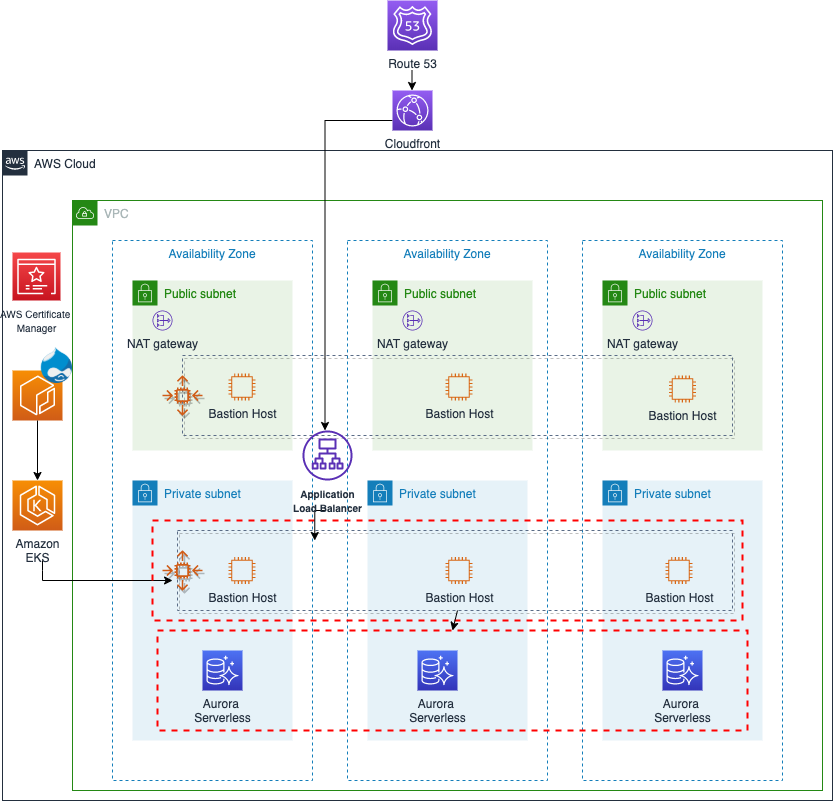

The diagram above was exported from draw.io. Its source (the exported page's mxGraphModel, read from the mxfile embedded in the PNG):
<mxGraphModel dx="2066" dy="744" grid="1" gridSize="10" guides="1" tooltips="1" connect="1" arrows="1" fold="1" page="1" pageScale="1" pageWidth="850" pageHeight="1100" math="0" shadow="0">
  <root>
    <mxCell id="0" />
    <mxCell id="1" parent="0" />
    <mxCell id="ZWnE22AQv4sUv-RIhyL4-54" value="" style="outlineConnect=0;fontColor=#232F3E;gradientColor=#F78E04;gradientDirection=north;fillColor=#D05C17;strokeColor=#ffffff;dashed=0;verticalLabelPosition=bottom;verticalAlign=top;align=center;html=1;fontSize=12;fontStyle=0;aspect=fixed;shape=mxgraph.aws4.resourceIcon;resIcon=mxgraph.aws4.ecr;shadow=0;" vertex="1" parent="1">
      <mxGeometry x="20" y="530" width="50" height="50" as="geometry" />
    </mxCell>
    <mxCell id="YrtGI81xdwzfot3onWGE-1" value="AWS Cloud" style="points=[[0,0],[0.25,0],[0.5,0],[0.75,0],[1,0],[1,0.25],[1,0.5],[1,0.75],[1,1],[0.75,1],[0.5,1],[0.25,1],[0,1],[0,0.75],[0,0.5],[0,0.25]];outlineConnect=0;gradientColor=none;html=1;whiteSpace=wrap;fontSize=12;fontStyle=0;shape=mxgraph.aws4.group;grIcon=mxgraph.aws4.group_aws_cloud_alt;strokeColor=#232F3E;fillColor=none;verticalAlign=top;align=left;spacingLeft=30;fontColor=#232F3E;dashed=0;" parent="1" vertex="1">
      <mxGeometry x="10" y="310" width="830" height="650" as="geometry" />
    </mxCell>
    <mxCell id="YrtGI81xdwzfot3onWGE-2" value="VPC" style="points=[[0,0],[0.25,0],[0.5,0],[0.75,0],[1,0],[1,0.25],[1,0.5],[1,0.75],[1,1],[0.75,1],[0.5,1],[0.25,1],[0,1],[0,0.75],[0,0.5],[0,0.25]];outlineConnect=0;gradientColor=none;html=1;whiteSpace=wrap;fontSize=12;fontStyle=0;shape=mxgraph.aws4.group;grIcon=mxgraph.aws4.group_vpc;strokeColor=#248814;fillColor=none;verticalAlign=top;align=left;spacingLeft=30;fontColor=#AAB7B8;dashed=0;" parent="1" vertex="1">
      <mxGeometry x="80" y="360" width="750" height="590" as="geometry" />
    </mxCell>
    <mxCell id="YrtGI81xdwzfot3onWGE-3" value="Availability Zone" style="fillColor=none;strokeColor=#147EBA;dashed=1;verticalAlign=top;fontStyle=0;fontColor=#147EBA;" parent="1" vertex="1">
      <mxGeometry x="120" y="400" width="200" height="540" as="geometry" />
    </mxCell>
    <mxCell id="YrtGI81xdwzfot3onWGE-4" value="Availability Zone" style="fillColor=none;strokeColor=#147EBA;dashed=1;verticalAlign=top;fontStyle=0;fontColor=#147EBA;" parent="1" vertex="1">
      <mxGeometry x="355" y="400" width="200" height="540" as="geometry" />
    </mxCell>
    <mxCell id="YrtGI81xdwzfot3onWGE-5" value="Availability Zone" style="fillColor=none;strokeColor=#147EBA;dashed=1;verticalAlign=top;fontStyle=0;fontColor=#147EBA;" parent="1" vertex="1">
      <mxGeometry x="590" y="400" width="200" height="540" as="geometry" />
    </mxCell>
    <mxCell id="YrtGI81xdwzfot3onWGE-6" value="Public subnet" style="points=[[0,0],[0.25,0],[0.5,0],[0.75,0],[1,0],[1,0.25],[1,0.5],[1,0.75],[1,1],[0.75,1],[0.5,1],[0.25,1],[0,1],[0,0.75],[0,0.5],[0,0.25]];outlineConnect=0;gradientColor=none;html=1;whiteSpace=wrap;fontSize=12;fontStyle=0;shape=mxgraph.aws4.group;grIcon=mxgraph.aws4.group_security_group;grStroke=0;strokeColor=#248814;fillColor=#E9F3E6;verticalAlign=top;align=left;spacingLeft=30;fontColor=#248814;dashed=0;" parent="1" vertex="1">
      <mxGeometry x="140" y="440" width="160" height="170" as="geometry" />
    </mxCell>
    <mxCell id="YrtGI81xdwzfot3onWGE-7" value="Public subnet" style="points=[[0,0],[0.25,0],[0.5,0],[0.75,0],[1,0],[1,0.25],[1,0.5],[1,0.75],[1,1],[0.75,1],[0.5,1],[0.25,1],[0,1],[0,0.75],[0,0.5],[0,0.25]];outlineConnect=0;gradientColor=none;html=1;whiteSpace=wrap;fontSize=12;fontStyle=0;shape=mxgraph.aws4.group;grIcon=mxgraph.aws4.group_security_group;grStroke=0;strokeColor=#248814;fillColor=#E9F3E6;verticalAlign=top;align=left;spacingLeft=30;fontColor=#248814;dashed=0;" parent="1" vertex="1">
      <mxGeometry x="380" y="440" width="160" height="170" as="geometry" />
    </mxCell>
    <mxCell id="YrtGI81xdwzfot3onWGE-8" value="Public subnet" style="points=[[0,0],[0.25,0],[0.5,0],[0.75,0],[1,0],[1,0.25],[1,0.5],[1,0.75],[1,1],[0.75,1],[0.5,1],[0.25,1],[0,1],[0,0.75],[0,0.5],[0,0.25]];outlineConnect=0;gradientColor=none;html=1;whiteSpace=wrap;fontSize=12;fontStyle=0;shape=mxgraph.aws4.group;grIcon=mxgraph.aws4.group_security_group;grStroke=0;strokeColor=#248814;fillColor=#E9F3E6;verticalAlign=top;align=left;spacingLeft=30;fontColor=#248814;dashed=0;" parent="1" vertex="1">
      <mxGeometry x="610" y="440" width="160" height="170" as="geometry" />
    </mxCell>
    <mxCell id="YrtGI81xdwzfot3onWGE-9" value="Private subnet" style="points=[[0,0],[0.25,0],[0.5,0],[0.75,0],[1,0],[1,0.25],[1,0.5],[1,0.75],[1,1],[0.75,1],[0.5,1],[0.25,1],[0,1],[0,0.75],[0,0.5],[0,0.25]];outlineConnect=0;gradientColor=none;html=1;whiteSpace=wrap;fontSize=12;fontStyle=0;shape=mxgraph.aws4.group;grIcon=mxgraph.aws4.group_security_group;grStroke=0;strokeColor=#147EBA;fillColor=#E6F2F8;verticalAlign=top;align=left;spacingLeft=30;fontColor=#147EBA;dashed=0;" parent="1" vertex="1">
      <mxGeometry x="140" y="640" width="160" height="260" as="geometry" />
    </mxCell>
    <mxCell id="YrtGI81xdwzfot3onWGE-10" value="Private subnet" style="points=[[0,0],[0.25,0],[0.5,0],[0.75,0],[1,0],[1,0.25],[1,0.5],[1,0.75],[1,1],[0.75,1],[0.5,1],[0.25,1],[0,1],[0,0.75],[0,0.5],[0,0.25]];outlineConnect=0;gradientColor=none;html=1;whiteSpace=wrap;fontSize=12;fontStyle=0;shape=mxgraph.aws4.group;grIcon=mxgraph.aws4.group_security_group;grStroke=0;strokeColor=#147EBA;fillColor=#E6F2F8;verticalAlign=top;align=left;spacingLeft=30;fontColor=#147EBA;dashed=0;" parent="1" vertex="1">
      <mxGeometry x="375" y="640" width="160" height="260" as="geometry" />
    </mxCell>
    <mxCell id="YrtGI81xdwzfot3onWGE-11" value="Private subnet" style="points=[[0,0],[0.25,0],[0.5,0],[0.75,0],[1,0],[1,0.25],[1,0.5],[1,0.75],[1,1],[0.75,1],[0.5,1],[0.25,1],[0,1],[0,0.75],[0,0.5],[0,0.25]];outlineConnect=0;gradientColor=none;html=1;whiteSpace=wrap;fontSize=12;fontStyle=0;shape=mxgraph.aws4.group;grIcon=mxgraph.aws4.group_security_group;grStroke=0;strokeColor=#147EBA;fillColor=#E6F2F8;verticalAlign=top;align=left;spacingLeft=30;fontColor=#147EBA;dashed=0;" parent="1" vertex="1">
      <mxGeometry x="610" y="640" width="160" height="260" as="geometry" />
    </mxCell>
    <mxCell id="_69fLvLqYb3D022ODWVV-1" value="NAT gateway" style="outlineConnect=0;fontColor=#232F3E;gradientColor=none;fillColor=#5A30B5;strokeColor=none;dashed=0;verticalLabelPosition=bottom;verticalAlign=top;align=center;html=1;fontSize=12;fontStyle=0;aspect=fixed;pointerEvents=1;shape=mxgraph.aws4.nat_gateway;" parent="1" vertex="1">
      <mxGeometry x="160" y="470" width="20" height="20" as="geometry" />
    </mxCell>
    <mxCell id="_69fLvLqYb3D022ODWVV-2" value="NAT gateway" style="outlineConnect=0;fontColor=#232F3E;gradientColor=none;fillColor=#5A30B5;strokeColor=none;dashed=0;verticalLabelPosition=bottom;verticalAlign=top;align=center;html=1;fontSize=12;fontStyle=0;aspect=fixed;pointerEvents=1;shape=mxgraph.aws4.nat_gateway;" parent="1" vertex="1">
      <mxGeometry x="410" y="470" width="20" height="20" as="geometry" />
    </mxCell>
    <mxCell id="_69fLvLqYb3D022ODWVV-3" value="NAT gateway" style="outlineConnect=0;fontColor=#232F3E;gradientColor=none;fillColor=#5A30B5;strokeColor=none;dashed=0;verticalLabelPosition=bottom;verticalAlign=top;align=center;html=1;fontSize=12;fontStyle=0;aspect=fixed;pointerEvents=1;shape=mxgraph.aws4.nat_gateway;" parent="1" vertex="1">
      <mxGeometry x="640" y="470" width="20" height="20" as="geometry" />
    </mxCell>
    <mxCell id="ZWnE22AQv4sUv-RIhyL4-32" style="edgeStyle=orthogonalEdgeStyle;rounded=0;orthogonalLoop=1;jettySize=auto;html=1;entryX=0.034;entryY=0.6;entryDx=0;entryDy=0;entryPerimeter=0;" edge="1" parent="1" target="ZWnE22AQv4sUv-RIhyL4-21">
      <mxGeometry relative="1" as="geometry">
        <mxPoint x="50" y="720" as="sourcePoint" />
        <Array as="points">
          <mxPoint x="50" y="730" />
          <mxPoint x="50" y="730" />
        </Array>
      </mxGeometry>
    </mxCell>
    <mxCell id="ZWnE22AQv4sUv-RIhyL4-31" style="edgeStyle=orthogonalEdgeStyle;rounded=0;orthogonalLoop=1;jettySize=auto;html=1;" edge="1" parent="1" source="ZWnE22AQv4sUv-RIhyL4-54">
      <mxGeometry relative="1" as="geometry">
        <mxPoint x="45" y="600" as="sourcePoint" />
        <mxPoint x="45" y="640" as="targetPoint" />
      </mxGeometry>
    </mxCell>
    <mxCell id="ZWnE22AQv4sUv-RIhyL4-1" value="" style="shape=image;verticalLabelPosition=bottom;verticalAlign=top;imageAspect=0;aspect=fixed;image=data:image/png,(base64 omitted: 16532 chars);shadow=1;" vertex="1" parent="1">
      <mxGeometry x="48.779999999999994" y="507" width="31.22" height="36" as="geometry" />
    </mxCell>
    <mxCell id="ZWnE22AQv4sUv-RIhyL4-9" value="" style="fillColor=none;strokeColor=#5A6C86;dashed=1;verticalAlign=top;fontStyle=0;fontColor=#5A6C86;shadow=1;" vertex="1" parent="1">
      <mxGeometry x="190" y="515" width="550" height="80" as="geometry" />
    </mxCell>
    <mxCell id="ZWnE22AQv4sUv-RIhyL4-8" value="" style="outlineConnect=0;fontColor=#232F3E;gradientColor=none;fillColor=#D05C17;strokeColor=none;dashed=0;verticalLabelPosition=bottom;verticalAlign=top;align=center;html=1;fontSize=12;fontStyle=0;aspect=fixed;pointerEvents=1;shape=mxgraph.aws4.auto_scaling2;shadow=1;" vertex="1" parent="1">
      <mxGeometry x="170" y="535" width="40" height="40" as="geometry" />
    </mxCell>
    <mxCell id="ZWnE22AQv4sUv-RIhyL4-11" value="" style="fillColor=none;strokeColor=#5A6C86;dashed=1;verticalAlign=top;fontStyle=0;fontColor=#5A6C86;shadow=1;" vertex="1" parent="1">
      <mxGeometry x="185" y="690" width="555" height="80" as="geometry" />
    </mxCell>
    <mxCell id="ZWnE22AQv4sUv-RIhyL4-12" value="" style="outlineConnect=0;fontColor=#232F3E;gradientColor=none;fillColor=#D05C17;strokeColor=none;dashed=0;verticalLabelPosition=bottom;verticalAlign=top;align=center;html=1;fontSize=12;fontStyle=0;aspect=fixed;pointerEvents=1;shape=mxgraph.aws4.auto_scaling2;shadow=1;" vertex="1" parent="1">
      <mxGeometry x="170" y="710" width="40" height="40" as="geometry" />
    </mxCell>
    <mxCell id="ZWnE22AQv4sUv-RIhyL4-21" value="" style="fontStyle=0;verticalAlign=top;align=center;spacingTop=-2;fillColor=none;rounded=0;whiteSpace=wrap;html=1;strokeColor=#FF0000;strokeWidth=2;dashed=1;container=1;collapsible=0;shadow=0;" vertex="1" parent="1">
      <mxGeometry x="160" y="680" width="590" height="100" as="geometry" />
    </mxCell>
    <mxCell id="ZWnE22AQv4sUv-RIhyL4-22" value="" style="fontStyle=0;verticalAlign=top;align=center;spacingTop=-2;fillColor=none;rounded=0;whiteSpace=wrap;html=1;strokeColor=#FF0000;strokeWidth=2;dashed=1;container=1;collapsible=0;shadow=0;" vertex="1" parent="1">
      <mxGeometry x="165" y="790" width="590" height="100" as="geometry" />
    </mxCell>
    <mxCell id="ZWnE22AQv4sUv-RIhyL4-30" value="" style="edgeStyle=orthogonalEdgeStyle;rounded=0;orthogonalLoop=1;jettySize=auto;html=1;" edge="1" parent="1">
      <mxGeometry relative="1" as="geometry">
        <mxPoint x="419.5" y="230" as="sourcePoint" />
        <mxPoint x="419.5" y="250" as="targetPoint" />
      </mxGeometry>
    </mxCell>
    <mxCell id="ZWnE22AQv4sUv-RIhyL4-35" style="edgeStyle=orthogonalEdgeStyle;rounded=0;orthogonalLoop=1;jettySize=auto;html=1;" edge="1" parent="1">
      <mxGeometry relative="1" as="geometry">
        <mxPoint x="400" y="280" as="sourcePoint" />
        <mxPoint x="332.5" y="590" as="targetPoint" />
      </mxGeometry>
    </mxCell>
    <mxCell id="ZWnE22AQv4sUv-RIhyL4-36" style="edgeStyle=orthogonalEdgeStyle;rounded=0;orthogonalLoop=1;jettySize=auto;html=1;entryX=0.275;entryY=0.2;entryDx=0;entryDy=0;entryPerimeter=0;" edge="1" parent="1" target="ZWnE22AQv4sUv-RIhyL4-21">
      <mxGeometry relative="1" as="geometry">
        <mxPoint x="332.5" y="670" as="sourcePoint" />
      </mxGeometry>
    </mxCell>
    <mxCell id="ZWnE22AQv4sUv-RIhyL4-34" value="" style="endArrow=classic;html=1;entryX=0.5;entryY=0;entryDx=0;entryDy=0;" edge="1" parent="1" target="ZWnE22AQv4sUv-RIhyL4-22">
      <mxGeometry width="50" height="50" relative="1" as="geometry">
        <mxPoint x="465" y="770" as="sourcePoint" />
        <mxPoint x="450" y="550" as="targetPoint" />
      </mxGeometry>
    </mxCell>
    <mxCell id="ZWnE22AQv4sUv-RIhyL4-38" value="Cloudfront&lt;br&gt;" style="outlineConnect=0;fontColor=#232F3E;gradientColor=#945DF2;gradientDirection=north;fillColor=#5A30B5;strokeColor=#ffffff;dashed=0;verticalLabelPosition=bottom;verticalAlign=top;align=center;html=1;fontSize=12;fontStyle=0;aspect=fixed;shape=mxgraph.aws4.resourceIcon;resIcon=mxgraph.aws4.cloudfront;shadow=0;" vertex="1" parent="1">
      <mxGeometry x="400" y="250" width="40" height="40" as="geometry" />
    </mxCell>
    <mxCell id="ZWnE22AQv4sUv-RIhyL4-40" value="Route 53" style="outlineConnect=0;fontColor=#232F3E;gradientColor=#945DF2;gradientDirection=north;fillColor=#5A30B5;strokeColor=#ffffff;dashed=0;verticalLabelPosition=bottom;verticalAlign=top;align=center;html=1;fontSize=12;fontStyle=0;aspect=fixed;shape=mxgraph.aws4.resourceIcon;resIcon=mxgraph.aws4.route_53;shadow=0;" vertex="1" parent="1">
      <mxGeometry x="395" y="160" width="50" height="50" as="geometry" />
    </mxCell>
    <mxCell id="ZWnE22AQv4sUv-RIhyL4-41" value="&lt;font style=&quot;font-size: 10px&quot;&gt;&lt;b&gt;Application&lt;br&gt;Load Balancer&lt;/b&gt;&lt;/font&gt;" style="outlineConnect=0;fontColor=#232F3E;gradientColor=none;fillColor=#5A30B5;strokeColor=none;dashed=0;verticalLabelPosition=bottom;verticalAlign=top;align=center;html=1;fontSize=12;fontStyle=0;aspect=fixed;pointerEvents=1;shape=mxgraph.aws4.application_load_balancer;shadow=0;" vertex="1" parent="1">
      <mxGeometry x="310" y="590" width="50" height="50" as="geometry" />
    </mxCell>
    <mxCell id="ZWnE22AQv4sUv-RIhyL4-43" value="Aurora&amp;nbsp;&lt;br&gt;Serverless" style="outlineConnect=0;fontColor=#232F3E;gradientColor=#4D72F3;gradientDirection=north;fillColor=#3334B9;strokeColor=#ffffff;dashed=0;verticalLabelPosition=bottom;verticalAlign=top;align=center;html=1;fontSize=12;fontStyle=0;aspect=fixed;shape=mxgraph.aws4.resourceIcon;resIcon=mxgraph.aws4.aurora;shadow=0;" vertex="1" parent="1">
      <mxGeometry x="210" y="810" width="40" height="40" as="geometry" />
    </mxCell>
    <mxCell id="ZWnE22AQv4sUv-RIhyL4-44" value="Aurora&amp;nbsp;&lt;br&gt;Serverless" style="outlineConnect=0;fontColor=#232F3E;gradientColor=#4D72F3;gradientDirection=north;fillColor=#3334B9;strokeColor=#ffffff;dashed=0;verticalLabelPosition=bottom;verticalAlign=top;align=center;html=1;fontSize=12;fontStyle=0;aspect=fixed;shape=mxgraph.aws4.resourceIcon;resIcon=mxgraph.aws4.aurora;shadow=0;" vertex="1" parent="1">
      <mxGeometry x="425" y="810" width="40" height="40" as="geometry" />
    </mxCell>
    <mxCell id="ZWnE22AQv4sUv-RIhyL4-45" value="Aurora&amp;nbsp;&lt;br&gt;Serverless" style="outlineConnect=0;fontColor=#232F3E;gradientColor=#4D72F3;gradientDirection=north;fillColor=#3334B9;strokeColor=#ffffff;dashed=0;verticalLabelPosition=bottom;verticalAlign=top;align=center;html=1;fontSize=12;fontStyle=0;aspect=fixed;shape=mxgraph.aws4.resourceIcon;resIcon=mxgraph.aws4.aurora;shadow=0;" vertex="1" parent="1">
      <mxGeometry x="670" y="810" width="40" height="40" as="geometry" />
    </mxCell>
    <mxCell id="ZWnE22AQv4sUv-RIhyL4-46" value="Bastion Host" style="outlineConnect=0;fontColor=#232F3E;gradientColor=none;fillColor=#D86613;strokeColor=none;dashed=0;verticalLabelPosition=bottom;verticalAlign=top;align=center;html=1;fontSize=12;fontStyle=0;aspect=fixed;pointerEvents=1;shape=mxgraph.aws4.instance2;shadow=0;" vertex="1" parent="1">
      <mxGeometry x="236" y="533" width="27" height="27" as="geometry" />
    </mxCell>
    <mxCell id="ZWnE22AQv4sUv-RIhyL4-47" value="Bastion Host" style="outlineConnect=0;fontColor=#232F3E;gradientColor=none;fillColor=#D86613;strokeColor=none;dashed=0;verticalLabelPosition=bottom;verticalAlign=top;align=center;html=1;fontSize=12;fontStyle=0;aspect=fixed;pointerEvents=1;shape=mxgraph.aws4.instance2;shadow=0;" vertex="1" parent="1">
      <mxGeometry x="453" y="533" width="27" height="27" as="geometry" />
    </mxCell>
    <mxCell id="ZWnE22AQv4sUv-RIhyL4-48" value="Bastion Host" style="outlineConnect=0;fontColor=#232F3E;gradientColor=none;fillColor=#D86613;strokeColor=none;dashed=0;verticalLabelPosition=bottom;verticalAlign=top;align=center;html=1;fontSize=12;fontStyle=0;aspect=fixed;pointerEvents=1;shape=mxgraph.aws4.instance2;shadow=0;" vertex="1" parent="1">
      <mxGeometry x="676.5" y="535" width="27" height="27" as="geometry" />
    </mxCell>
    <mxCell id="ZWnE22AQv4sUv-RIhyL4-49" value="Bastion Host" style="outlineConnect=0;fontColor=#232F3E;gradientColor=none;fillColor=#D86613;strokeColor=none;dashed=0;verticalLabelPosition=bottom;verticalAlign=top;align=center;html=1;fontSize=12;fontStyle=0;aspect=fixed;pointerEvents=1;shape=mxgraph.aws4.instance2;shadow=0;" vertex="1" parent="1">
      <mxGeometry x="236" y="716.5" width="27" height="27" as="geometry" />
    </mxCell>
    <mxCell id="ZWnE22AQv4sUv-RIhyL4-50" value="Bastion Host" style="outlineConnect=0;fontColor=#232F3E;gradientColor=none;fillColor=#D86613;strokeColor=none;dashed=0;verticalLabelPosition=bottom;verticalAlign=top;align=center;html=1;fontSize=12;fontStyle=0;aspect=fixed;pointerEvents=1;shape=mxgraph.aws4.instance2;shadow=0;" vertex="1" parent="1">
      <mxGeometry x="453" y="716.5" width="27" height="27" as="geometry" />
    </mxCell>
    <mxCell id="ZWnE22AQv4sUv-RIhyL4-51" value="Bastion Host" style="outlineConnect=0;fontColor=#232F3E;gradientColor=none;fillColor=#D86613;strokeColor=none;dashed=0;verticalLabelPosition=bottom;verticalAlign=top;align=center;html=1;fontSize=12;fontStyle=0;aspect=fixed;pointerEvents=1;shape=mxgraph.aws4.instance2;shadow=0;" vertex="1" parent="1">
      <mxGeometry x="673" y="716.5" width="27" height="27" as="geometry" />
    </mxCell>
    <mxCell id="ZWnE22AQv4sUv-RIhyL4-53" value="Amazon&lt;br&gt;EKS" style="outlineConnect=0;fontColor=#232F3E;gradientColor=#F78E04;gradientDirection=north;fillColor=#D05C17;strokeColor=#ffffff;dashed=0;verticalLabelPosition=bottom;verticalAlign=top;align=center;html=1;fontSize=12;fontStyle=0;aspect=fixed;shape=mxgraph.aws4.resourceIcon;resIcon=mxgraph.aws4.eks;shadow=0;" vertex="1" parent="1">
      <mxGeometry x="20" y="640" width="50" height="50" as="geometry" />
    </mxCell>
    <mxCell id="ZWnE22AQv4sUv-RIhyL4-56" value="&lt;font style=&quot;font-size: 10px&quot;&gt;AWS Certificate &lt;br&gt;Manager&lt;/font&gt;" style="outlineConnect=0;fontColor=#232F3E;gradientColor=#F54749;gradientDirection=north;fillColor=#C7131F;strokeColor=#ffffff;dashed=0;verticalLabelPosition=bottom;verticalAlign=top;align=center;html=1;fontSize=12;fontStyle=0;aspect=fixed;shape=mxgraph.aws4.resourceIcon;resIcon=mxgraph.aws4.certificate_manager_3;shadow=0;" vertex="1" parent="1">
      <mxGeometry x="20" y="412" width="48" height="48" as="geometry" />
    </mxCell>
  </root>
</mxGraphModel>